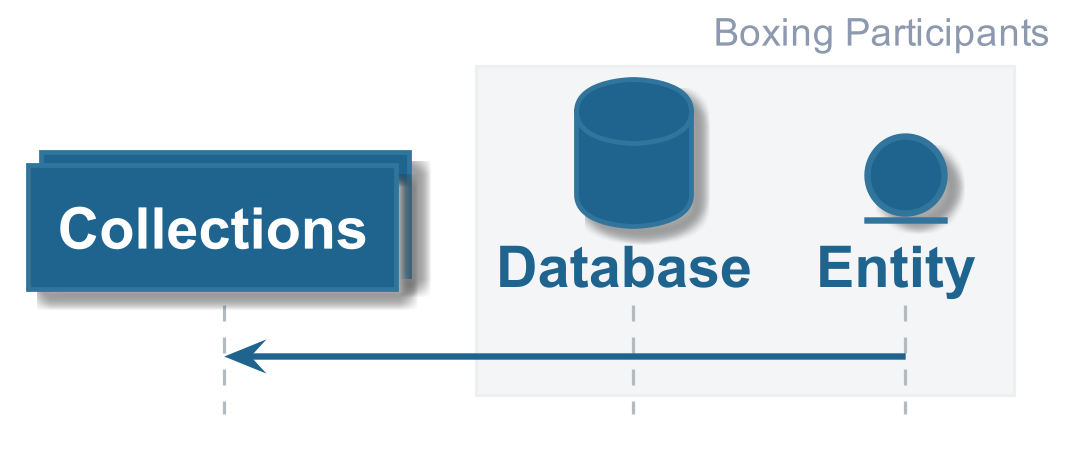

The diagram above was rendered by PlantUML. Its source (embedded in the PNG):
@startuml












hide footbox

skinparam ParticipantPadding    10

skinparam BoxPadding            10

skinparam padding               2

skinparam Shadowing             true

skinparam default {

    FontColor           #1A1C20
    FontName            Arial
    FontSize            14
    FontStyle           BOLD

    TextAlignment       LEFT
}

skinparam Sequence {

    BoxBackgroundColor                  #F3F5F6
    BoxBorderColor                      #EDEFF1

        a -> b
    GroupBackgroundColor                #12692F
    GroupBodyBackgroundColor            transparent

    GroupBorderColor                    #12692F
    GroupBorderThickness                2

    GroupFontColor                      #8D99AE
    GroupFontName                       Arial
    GroupFontSize                       14
    GroupFontStyle                      BOLD

    GroupHeaderFontColor                #FFFFFF
    GroupHeaderFontName                 Arial
    GroupHeaderFontSize                 14
    GroupHeaderFontStyle                BOLD

    ReferenceAlignment                  LEFT

    ReferenceBackgroundColor            #FFFFFF


    ReferenceBorderColor                #1B9D46
    ReferenceBorderThickness            2

    ReferenceFontColor                  #1A1C20
    ReferenceFontName                   Arial
    ReferenceFontSize                   12
    ReferenceFontStyle                  BOLD

    ReferenceHeaderBackgroundColor      #1B9D46

    ReferenceHeaderFontColor            #FFFFFF
    ReferenceHeaderFontName             Arial
    ReferenceHeaderFontSize             14
    ReferenceHeaderFontStyle            BOLD

    StereotypeFontColor                 #B3BBC1

    StereotypeFontName                  Arial
    StereotypeFontSize                  12
    StereotypeFontStyle                 NORMAL

    TitleFontColor                      #1F648E
    TitleFontName                       Arial
    TitleFontSize                       48
    TitleFontStyle                      BOLD

    MessageAlignment                    CENTER

    ArrowThickness                      2
    ArrowColor                          #1F648E

    LifeLineBorderThickness             1
    LifeLineBorderColor                 #B3BBC1
    LifeLineBackgroundColor             #DFE2E5
}

skinparam note {

    FontColor           #1A1C20
    FontName            Arial
    FontSize            12
    FontStyle           BOLD

    BackgroundColor     #FFF8E8
    BorderColor         #FFF1CC
    BorderThickness     1
}

skinparam arrow {

    FontColor           #1F648E
    FontName            Arial
    FontSize            12
    FontStyle           BOLD
}


skinparam participant {

    BackgroundColor     #1F648E
    BorderColor         #31749c

    FontColor           #FFFFFF
    FontName            Arial
    FontSize            18
    FontStyle           BOLD


    Padding             1
}

skinparam actor {

    BackgroundColor     #1F648E
    BorderColor         #31749c

    FontColor           #1F648E
    FontName            Arial
    FontSize            18
    FontStyle           BOLD

    StereotypeFontColor #B3BBC1 ' Overriden by participant
    StereotypeFontName  Arial
    StereotypeFontSize  12
    StereotypeFontStyle NORMAL
}

skinparam boundary {


    BackgroundColor     #1F648E
    BorderColor         #31749c

    FontColor           #1F648E
    FontName            Arial
    FontSize            18
    FontStyle           BOLD

    StereotypeFontColor #B3BBC1
    StereotypeFontName  Arial
    StereotypeFontSize  12
    StereotypeFontStyle NORMAL
}

skinparam control {

    BackgroundColor     #1F648E
    BorderColor         #31749c

    FontColor           #1F648E
    FontName            Arial
    FontSize            18
    FontStyle           BOLD

    StereotypeFontColor #B3BBC1
    StereotypeFontName  Arial
    StereotypeFontSize  18
    StereotypeFontStyle NORMAL
}

skinparam entity {

    BackgroundColor     #1F648E
    BorderColor         #31749c

    FontColor           #1F648E
    FontName            Arial
    FontSize            18
    FontStyle           BOLD

    StereotypeFontColor #B3BBC1
    StereotypeFontName  Arial
    StereotypeFontSize  18
    StereotypeFontStyle NORMAL
}

skinparam database {

    BackgroundColor     #1F648E
    BorderColor         #31749c

    FontColor           #1F648E
    FontName            Arial
    FontSize            18
    FontStyle           BOLD

    StereotypeFontColor #B3BBC1
    StereotypeFontName  Arial
    StereotypeFontSize  18
    StereotypeFontStyle NORMAL
}

skinparam collections {

    BackgroundColor #1F648E
    BorderColor     #31749c


}

skinparam header {

    FontColor           #8D99AE
    FontName            Arial
    FontSize            12
    FontStyle           BOLD
}

skinparam footer {

    FontColor           #8D99AE
    FontName            Arial
    FontSize            12
    FontStyle           BOLD
}

skinparam Title {

    BackgroundColor     #FFFFFF

    FontColor           #1F648E
    FontName            Arial
    FontSize            12
    FontStyle           BOLD

    Padding             1
}

    header Boxing Participants

    collections Collections

    box

        database Database

        entity Entity

    end box

    Entity -> Collections

@enduml